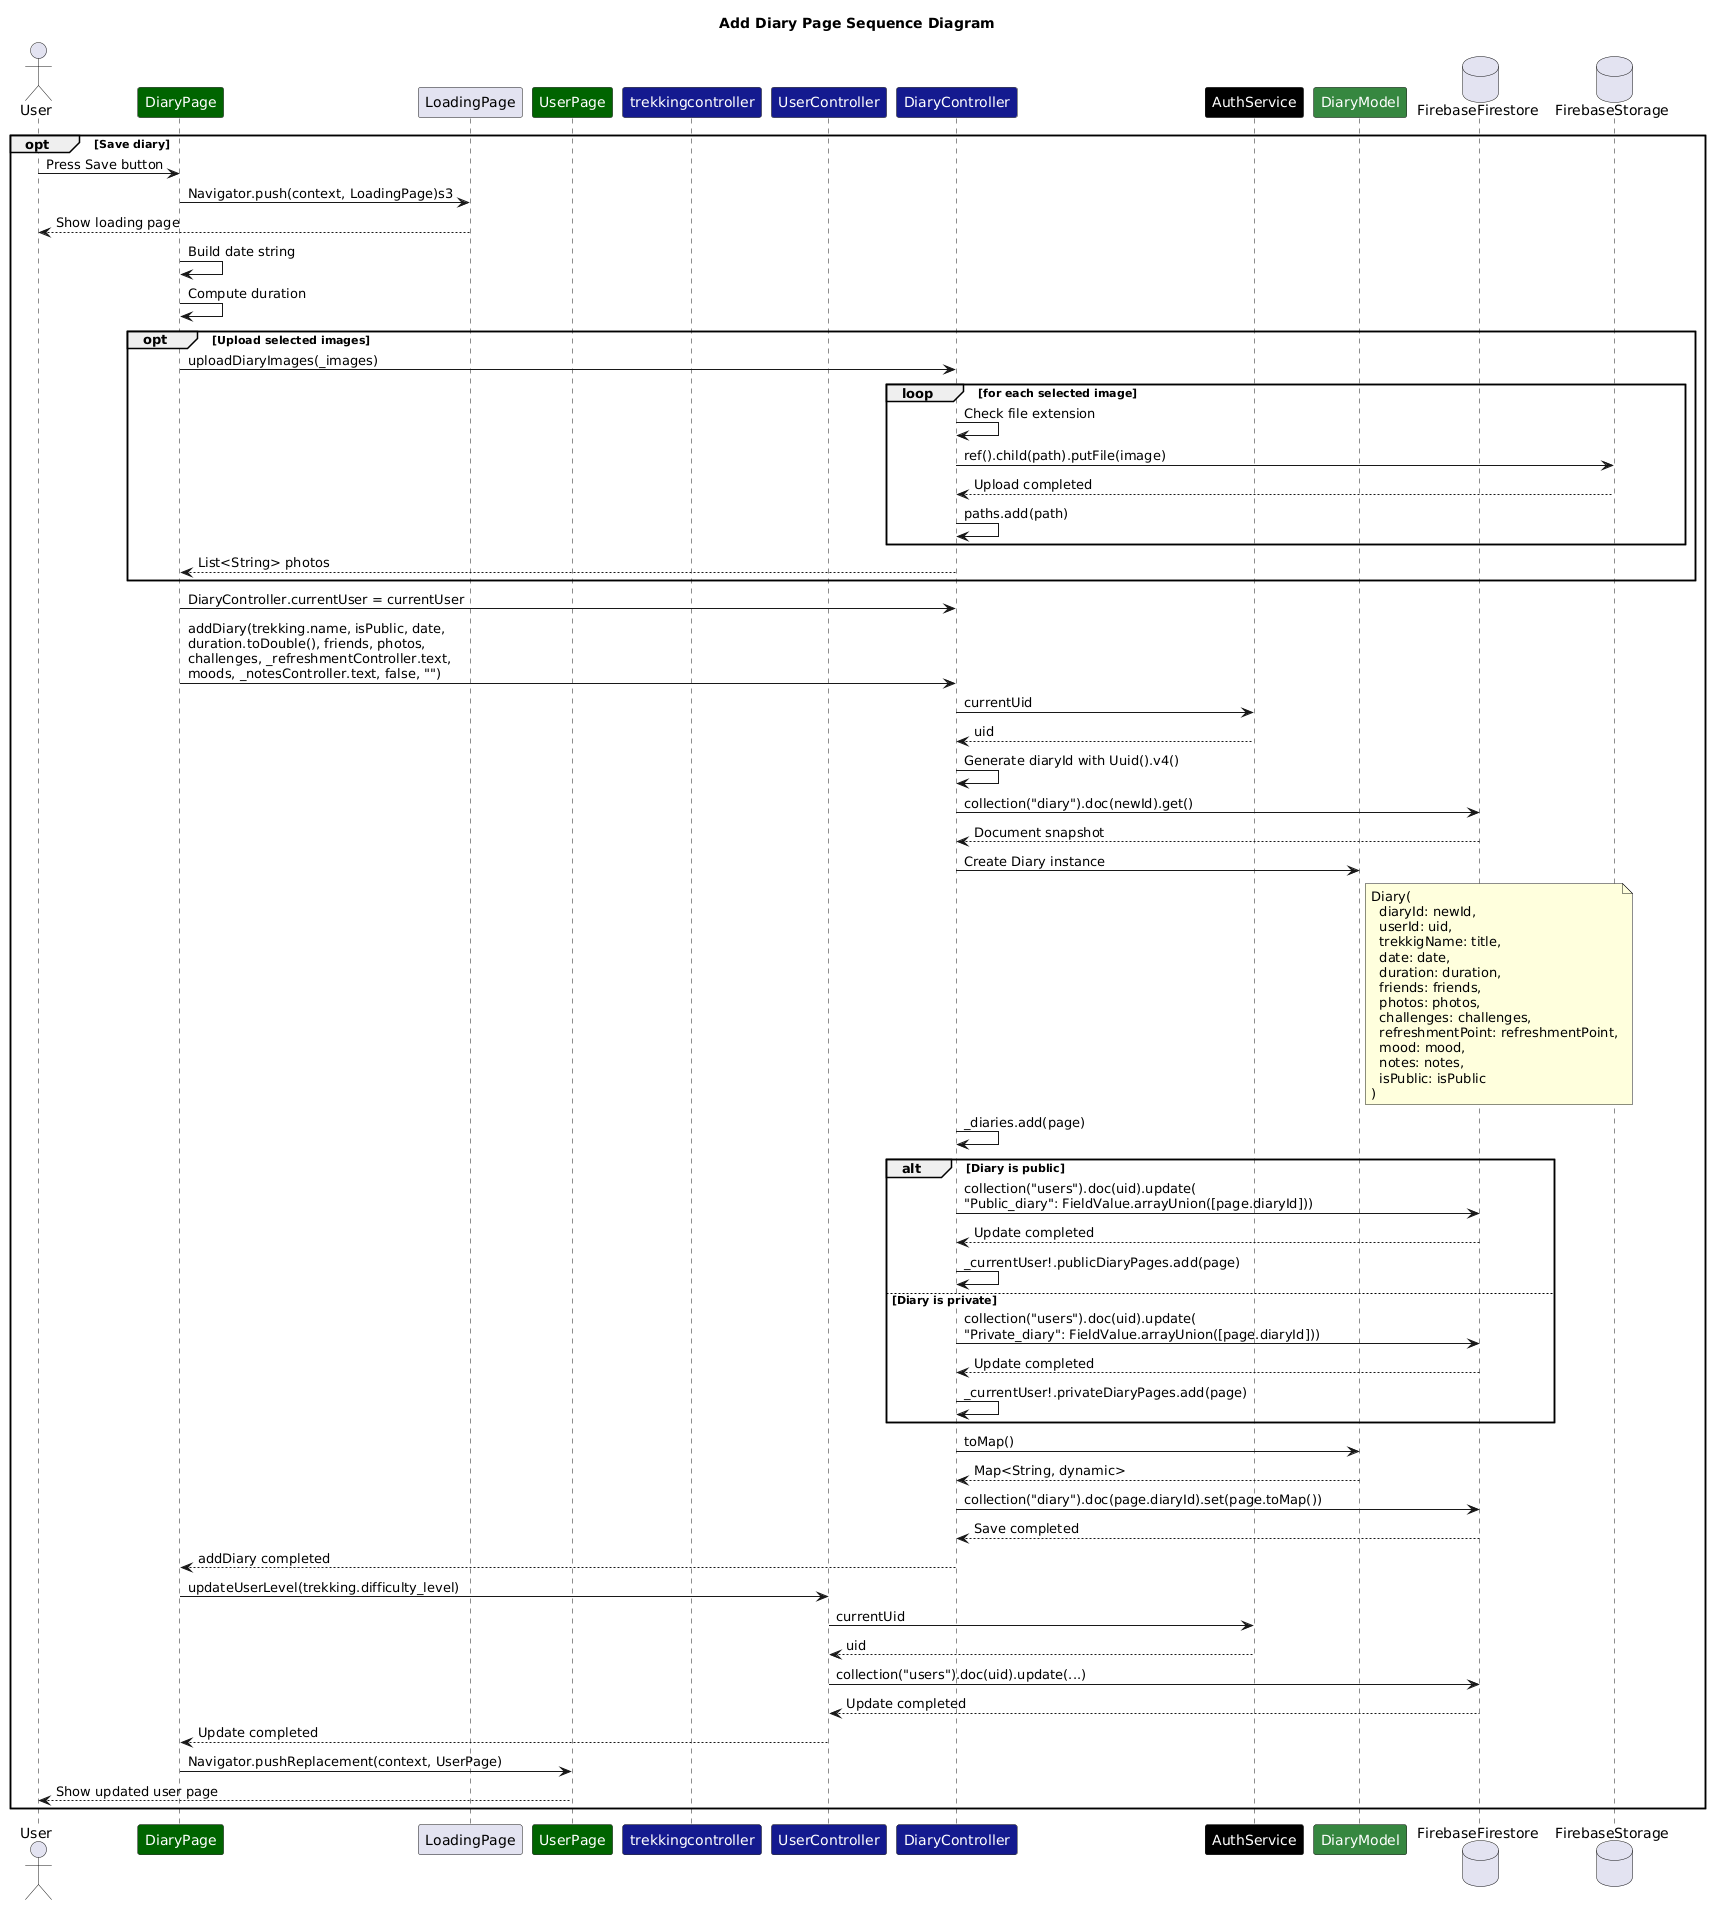

The diagram above was rendered by PlantUML. Its source (embedded in the PNG):
@startuml
title Add Diary Page Sequence Diagram

actor User
participant DiaryPage as "<color:white>DiaryPage</color>" #darkgreen
participant LoadingPage
participant UserPage as "<color:white>UserPage</color>" #darkgreen
participant trekkingcontroller as "<color:white>trekkingcontroller</color>" #151b8e
participant UserController as "<color:white>UserController</color>"#151b8e
participant DiaryController as "<color:white>DiaryController</color>" #151b8e
participant AuthService as "<color:white>AuthService</color>" #000000
participant DiaryModel as "<color:white>DiaryModel</color>" #378641
database FirebaseFirestore
database FirebaseStorage

opt Save diary
    User -> DiaryPage : Press Save button
    DiaryPage -> LoadingPage : Navigator.push(context, LoadingPage)s3
    LoadingPage --> User : Show loading page
    DiaryPage -> DiaryPage : Build date string
    
    
    
    
    
    

    DiaryPage -> DiaryPage : Compute duration
    
   
    
   

    opt Upload selected images
        DiaryPage -> DiaryController : uploadDiaryImages(_images)

        loop for each selected image
            DiaryController -> DiaryController : Check file extension
            DiaryController -> FirebaseStorage : ref().child(path).putFile(image)
            FirebaseStorage --> DiaryController : Upload completed
            DiaryController -> DiaryController : paths.add(path)
        end

        DiaryController --> DiaryPage : List<String> photos
    end

    
    

    DiaryPage -> DiaryController : DiaryController.currentUser = currentUser

    DiaryPage -> DiaryController : addDiary(trekking.name, isPublic, date,\nduration.toDouble(), friends, photos,\nchallenges, _refreshmentController.text,\nmoods, _notesController.text, false, "")

    DiaryController -> AuthService : currentUid
    AuthService --> DiaryController : uid

    DiaryController -> DiaryController : Generate diaryId with Uuid().v4()

    DiaryController -> FirebaseFirestore : collection("diary").doc(newId).get()
    FirebaseFirestore --> DiaryController : Document snapshot

    DiaryController -> DiaryModel : Create Diary instance
    note right of DiaryModel
    Diary(
      diaryId: newId,
      userId: uid,
      trekkigName: title,
      date: date,
      duration: duration,
      friends: friends,
      photos: photos,
      challenges: challenges,
      refreshmentPoint: refreshmentPoint,
      mood: mood,
      notes: notes,
      isPublic: isPublic
    )
    end note

    DiaryController -> DiaryController : _diaries.add(page)

    alt Diary is public
        DiaryController -> FirebaseFirestore : collection("users").doc(uid).update(\n"Public_diary": FieldValue.arrayUnion([page.diaryId]))
        FirebaseFirestore --> DiaryController : Update completed
        DiaryController -> DiaryController : _currentUser!.publicDiaryPages.add(page)
    else Diary is private
        DiaryController -> FirebaseFirestore : collection("users").doc(uid).update(\n"Private_diary": FieldValue.arrayUnion([page.diaryId]))
        FirebaseFirestore --> DiaryController : Update completed
        DiaryController -> DiaryController : _currentUser!.privateDiaryPages.add(page)
    end

    DiaryController -> DiaryModel : toMap()
    DiaryModel --> DiaryController : Map<String, dynamic>

    DiaryController -> FirebaseFirestore : collection("diary").doc(page.diaryId).set(page.toMap())
    FirebaseFirestore --> DiaryController : Save completed

    DiaryController --> DiaryPage : addDiary completed

    DiaryPage -> UserController : updateUserLevel(trekking.difficulty_level)
    UserController -> AuthService : currentUid
    AuthService --> UserController : uid
    UserController -> FirebaseFirestore : collection("users").doc(uid).update(...)
    FirebaseFirestore --> UserController : Update completed
    UserController --> DiaryPage : Update completed

    DiaryPage -> UserPage : Navigator.pushReplacement(context, UserPage)
    UserPage --> User : Show updated user page
end
@enduml